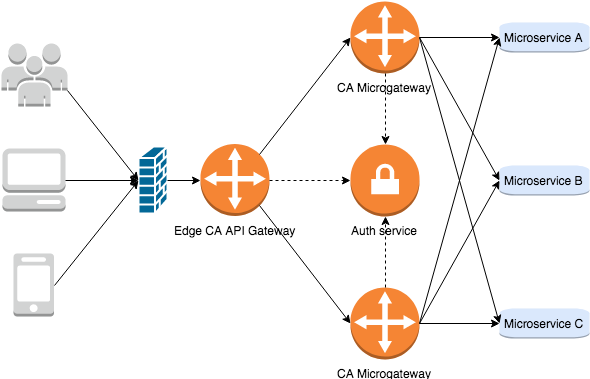

The diagram above was exported from draw.io. Its source (the exported page's mxGraphModel, read from the mxfile embedded in the PNG):
<mxGraphModel dx="1350" dy="608" grid="1" gridSize="10" guides="1" tooltips="1" connect="1" arrows="1" fold="1" page="1" pageScale="1" pageWidth="850" pageHeight="1100" background="#ffffff" math="0" shadow="0">
  <root>
    <mxCell id="0" />
    <mxCell id="1" parent="0" />
    <mxCell id="4" value="&lt;div align=&quot;center&quot;&gt;Edge CA API Gateway&lt;br&gt;&lt;/div&gt;" style="dashed=0;html=1;shape=mxgraph.aws3.customer_gateway;fillColor=#F58534;gradientColor=none;glass=0;comic=0;labelBackgroundColor=none;strokeWidth=2;fontColor=#000000;align=center;verticalAlign=top;labelPosition=center;verticalLabelPosition=bottom;" vertex="1" parent="1">
      <mxGeometry x="330" y="190.5" width="69" height="72" as="geometry" />
    </mxCell>
    <mxCell id="5" value="" style="dashed=0;html=1;shape=mxgraph.aws3.users;fillColor=#D2D3D3;gradientColor=none;glass=0;comic=0;labelBackgroundColor=none;strokeWidth=2;fontColor=#000000;align=left;" vertex="1" parent="1">
      <mxGeometry x="131" y="90" width="66" height="63" as="geometry" />
    </mxCell>
    <mxCell id="6" value="" style="dashed=0;html=1;shape=mxgraph.aws3.mobile_client;fillColor=#D2D3D3;gradientColor=none;glass=0;comic=0;labelBackgroundColor=none;strokeWidth=2;fontColor=#000000;align=left;" vertex="1" parent="1">
      <mxGeometry x="143" y="300" width="40.5" height="63" as="geometry" />
    </mxCell>
    <mxCell id="7" value="" style="dashed=0;html=1;shape=mxgraph.aws3.management_console;fillColor=#D2D3D3;gradientColor=none;glass=0;comic=0;labelBackgroundColor=none;strokeWidth=2;fontColor=#000000;align=left;" vertex="1" parent="1">
      <mxGeometry x="132" y="195" width="63" height="63" as="geometry" />
    </mxCell>
    <mxCell id="8" value="" style="shape=mxgraph.cisco.security.firewall;html=1;dashed=0;fillColor=#036897;strokeColor=#ffffff;strokeWidth=2;verticalLabelPosition=bottom;verticalAlign=top;glass=0;comic=0;labelBackgroundColor=none;fontColor=#000000;align=left;" vertex="1" parent="1">
      <mxGeometry x="268" y="193" width="29" height="67" as="geometry" />
    </mxCell>
    <mxCell id="9" value="&lt;div align=&quot;center&quot;&gt;CA Microgateway&lt;br&gt;&lt;/div&gt;" style="dashed=0;html=1;shape=mxgraph.aws3.customer_gateway;fillColor=#F58534;gradientColor=none;glass=0;comic=0;labelBackgroundColor=none;strokeWidth=2;fontColor=#000000;align=center;verticalAlign=top;labelPosition=center;verticalLabelPosition=bottom;" vertex="1" parent="1">
      <mxGeometry x="480" y="48" width="69" height="72" as="geometry" />
    </mxCell>
    <mxCell id="10" value="&lt;div align=&quot;center&quot;&gt;CA Microgateway&lt;br&gt;&lt;/div&gt;" style="dashed=0;html=1;shape=mxgraph.aws3.customer_gateway;fillColor=#F58534;gradientColor=none;glass=0;comic=0;labelBackgroundColor=none;strokeWidth=2;fontColor=#000000;align=center;verticalAlign=top;labelPosition=center;verticalLabelPosition=bottom;" vertex="1" parent="1">
      <mxGeometry x="480" y="334" width="69" height="72" as="geometry" />
    </mxCell>
    <mxCell id="11" value="" style="endArrow=classic;html=1;fontColor=#000000;exitX=1;exitY=0.745;exitPerimeter=0;entryX=0;entryY=0.5;entryPerimeter=0;" edge="1" parent="1" source="5" target="8">
      <mxGeometry width="50" height="50" relative="1" as="geometry">
        <mxPoint x="108" y="460" as="sourcePoint" />
        <mxPoint x="158" y="410" as="targetPoint" />
      </mxGeometry>
    </mxCell>
    <mxCell id="12" value="" style="endArrow=classic;html=1;fontColor=#000000;exitX=1;exitY=0.5;exitPerimeter=0;entryX=0;entryY=0.5;entryPerimeter=0;" edge="1" parent="1" source="7" target="8">
      <mxGeometry width="50" height="50" relative="1" as="geometry">
        <mxPoint x="184" y="147" as="sourcePoint" />
        <mxPoint x="278" y="237" as="targetPoint" />
      </mxGeometry>
    </mxCell>
    <mxCell id="13" value="" style="endArrow=classic;html=1;fontColor=#000000;exitX=1;exitY=0.5;exitPerimeter=0;entryX=0;entryY=0.5;entryPerimeter=0;" edge="1" parent="1" source="6" target="8">
      <mxGeometry width="50" height="50" relative="1" as="geometry">
        <mxPoint x="183" y="237" as="sourcePoint" />
        <mxPoint x="278" y="237" as="targetPoint" />
      </mxGeometry>
    </mxCell>
    <mxCell id="14" value="" style="endArrow=classic;html=1;fontColor=#000000;entryX=0;entryY=0.5;entryPerimeter=0;exitX=1;exitY=0.5;exitPerimeter=0;" edge="1" parent="1" source="8" target="4">
      <mxGeometry width="50" height="50" relative="1" as="geometry">
        <mxPoint x="79" y="460" as="sourcePoint" />
        <mxPoint x="129" y="410" as="targetPoint" />
      </mxGeometry>
    </mxCell>
    <mxCell id="15" value="Auth service" style="dashed=0;html=1;shape=mxgraph.aws3.vpn_gateway;fillColor=#F58534;gradientColor=none;glass=0;comic=0;labelBackgroundColor=none;strokeWidth=2;fontColor=#000000;align=center;labelPosition=center;verticalLabelPosition=bottom;verticalAlign=top;" vertex="1" parent="1">
      <mxGeometry x="480" y="191" width="69" height="72" as="geometry" />
    </mxCell>
    <mxCell id="16" value="" style="endArrow=classic;html=1;fontColor=#000000;entryX=0;entryY=0.5;entryPerimeter=0;exitX=0.855;exitY=0.145;exitPerimeter=0;" edge="1" parent="1" source="4" target="9">
      <mxGeometry width="50" height="50" relative="1" as="geometry">
        <mxPoint x="330" y="134" as="sourcePoint" />
        <mxPoint x="380" y="84" as="targetPoint" />
      </mxGeometry>
    </mxCell>
    <mxCell id="17" value="" style="endArrow=classic;html=1;fontColor=#000000;entryX=0;entryY=0.5;entryPerimeter=0;exitX=1;exitY=0.5;exitPerimeter=0;dashed=1;" edge="1" parent="1" source="4" target="15">
      <mxGeometry width="50" height="50" relative="1" as="geometry">
        <mxPoint x="399" y="211" as="sourcePoint" />
        <mxPoint x="490" y="94" as="targetPoint" />
      </mxGeometry>
    </mxCell>
    <mxCell id="18" value="" style="endArrow=classic;html=1;fontColor=#000000;entryX=0;entryY=0.5;entryPerimeter=0;exitX=0.855;exitY=0.855;exitPerimeter=0;" edge="1" parent="1" source="4" target="10">
      <mxGeometry width="50" height="50" relative="1" as="geometry">
        <mxPoint x="409" y="221" as="sourcePoint" />
        <mxPoint x="500" y="104" as="targetPoint" />
      </mxGeometry>
    </mxCell>
    <mxCell id="21" value="Microservice A" style="dashed=0;html=1;shape=mxgraph.aws3.instance;fillColor=#dae8fc;glass=0;comic=0;labelBackgroundColor=none;strokeWidth=2;fontColor=#000000;align=center;strokeColor=#6c8ebf;" vertex="1" parent="1">
      <mxGeometry x="629" y="69" width="90" height="30" as="geometry" />
    </mxCell>
    <mxCell id="22" value="Microservice B" style="dashed=0;html=1;shape=mxgraph.aws3.instance;fillColor=#dae8fc;glass=0;comic=0;labelBackgroundColor=none;strokeWidth=2;fontColor=#000000;align=center;strokeColor=#6c8ebf;" vertex="1" parent="1">
      <mxGeometry x="629" y="212" width="90" height="30" as="geometry" />
    </mxCell>
    <mxCell id="23" value="Microservice C" style="dashed=0;html=1;shape=mxgraph.aws3.instance;fillColor=#dae8fc;glass=0;comic=0;labelBackgroundColor=none;strokeWidth=2;fontColor=#000000;align=center;strokeColor=#6c8ebf;" vertex="1" parent="1">
      <mxGeometry x="629" y="355" width="90" height="30" as="geometry" />
    </mxCell>
    <mxCell id="25" value="" style="endArrow=classic;html=1;fontColor=#000000;entryX=0;entryY=0.5;entryPerimeter=0;exitX=1;exitY=0.5;exitPerimeter=0;" edge="1" parent="1" source="10" target="23">
      <mxGeometry width="50" height="50" relative="1" as="geometry">
        <mxPoint x="89" y="500" as="sourcePoint" />
        <mxPoint x="139" y="450" as="targetPoint" />
      </mxGeometry>
    </mxCell>
    <mxCell id="26" value="" style="endArrow=classic;html=1;fontColor=#000000;entryX=0;entryY=0.5;entryPerimeter=0;exitX=1;exitY=0.5;exitPerimeter=0;" edge="1" parent="1" source="10" target="22">
      <mxGeometry width="50" height="50" relative="1" as="geometry">
        <mxPoint x="559" y="380" as="sourcePoint" />
        <mxPoint x="639" y="380" as="targetPoint" />
      </mxGeometry>
    </mxCell>
    <mxCell id="27" value="" style="endArrow=classic;html=1;fontColor=#000000;entryX=0;entryY=0.5;entryPerimeter=0;" edge="1" parent="1" target="21">
      <mxGeometry width="50" height="50" relative="1" as="geometry">
        <mxPoint x="549" y="370" as="sourcePoint" />
        <mxPoint x="639" y="237" as="targetPoint" />
      </mxGeometry>
    </mxCell>
    <mxCell id="28" value="" style="endArrow=classic;html=1;fontColor=#000000;entryX=0;entryY=0.5;entryPerimeter=0;exitX=1;exitY=0.5;exitPerimeter=0;" edge="1" parent="1" source="9" target="21">
      <mxGeometry width="50" height="50" relative="1" as="geometry">
        <mxPoint x="559" y="380" as="sourcePoint" />
        <mxPoint x="639" y="94" as="targetPoint" />
      </mxGeometry>
    </mxCell>
    <mxCell id="29" value="" style="endArrow=classic;html=1;fontColor=#000000;entryX=0;entryY=0.5;entryPerimeter=0;exitX=1;exitY=0.5;exitPerimeter=0;" edge="1" parent="1" source="9" target="22">
      <mxGeometry width="50" height="50" relative="1" as="geometry">
        <mxPoint x="559" y="94" as="sourcePoint" />
        <mxPoint x="639" y="94" as="targetPoint" />
      </mxGeometry>
    </mxCell>
    <mxCell id="30" value="" style="endArrow=classic;html=1;fontColor=#000000;entryX=0;entryY=0.5;entryPerimeter=0;exitX=1;exitY=0.5;exitPerimeter=0;" edge="1" parent="1" source="9" target="23">
      <mxGeometry width="50" height="50" relative="1" as="geometry">
        <mxPoint x="559" y="94" as="sourcePoint" />
        <mxPoint x="639" y="237" as="targetPoint" />
      </mxGeometry>
    </mxCell>
    <mxCell id="31" value="" style="endArrow=classic;html=1;fontColor=#000000;entryX=0.5;entryY=1;entryPerimeter=0;exitX=0.5;exitY=0;exitPerimeter=0;dashed=1;" edge="1" parent="1" source="10" target="15">
      <mxGeometry width="50" height="50" relative="1" as="geometry">
        <mxPoint x="129" y="500" as="sourcePoint" />
        <mxPoint x="179" y="450" as="targetPoint" />
      </mxGeometry>
    </mxCell>
    <mxCell id="32" value="" style="endArrow=classic;html=1;fontColor=#000000;exitX=0.5;exitY=1;exitPerimeter=0;entryX=0.5;entryY=0;entryPerimeter=0;dashed=1;" edge="1" parent="1" source="9" target="15">
      <mxGeometry width="50" height="50" relative="1" as="geometry">
        <mxPoint x="525" y="344" as="sourcePoint" />
        <mxPoint x="479" y="180" as="targetPoint" />
      </mxGeometry>
    </mxCell>
  </root>
</mxGraphModel>